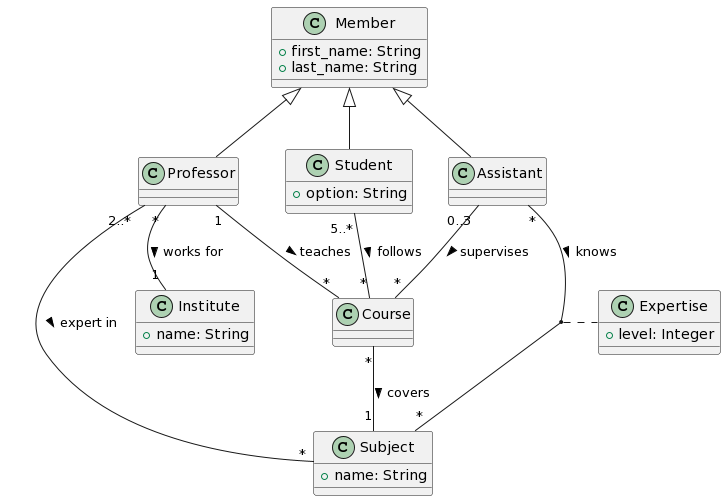

The diagram above was rendered by PlantUML. Its source (embedded in the PNG):
@startuml
class Member {
  +first_name: String
  +last_name: String
}

class Professor {
}

class Assistant {
}

class Student {
  +option: String
}

Member <|-- Professor
Member <|-- Assistant
Member <|-- Student


class Subject {
  +name: String
}

Professor "2..*" -- "*" Subject : expert in >

class Expertise {
  +level: Integer
}

Assistant "*" -- "*" Subject : knows >
(Assistant, Subject) . Expertise

class Institute {
  +name: String
}

Professor "*" -- "1" Institute : works for >

class Course {
}

Course "*" -- "1" Subject : covers >
Professor "1" -- "*" Course : teaches >
Assistant "0..3" -- "*" Course : supervises >
Student "5..*" -- "*" Course : follows >
@enduml